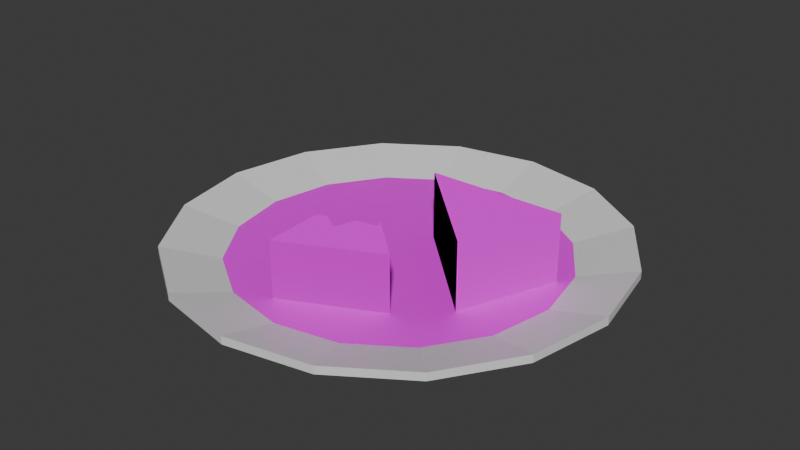# Source: pie.blend  (saved by Blender 4.0.36; exported with 4.5.12 LTS)
import bpy
from mathutils import Matrix  # noqa: F401  (used for matrix-valued properties, if any)

bpy.ops.wm.read_factory_settings(use_empty=True)
scene = bpy.context.scene
scene.name = 'Scene'

# ---- collections
col_collection = bpy.data.collections.new('Collection'); scene.collection.children.link(col_collection)

# ---- images (referenced by path relative to the original .blend; pixels are not part of the script)
import os
ASSET_DIR = os.environ.get("B2B_ASSET_DIR", "")  # directory of the original .blend (textures are referenced by path, not embedded)
HERE = os.path.dirname(os.path.abspath(__file__))  # packed textures are extracted next to this script under _unpacked/

def load_image(name, relpath, width, height, colorspace="sRGB"):
    """Load a texture the original file referenced (path relative to the .blend, or extracted next to this script)."""
    p = next((c for c in (os.path.join(HERE, relpath), os.path.join(ASSET_DIR, relpath)) if relpath and os.path.exists(c)), "")
    if p:
        img = bpy.data.images.load(p, check_existing=True)
        img.name = name
    else:  # same state as the original file: an image datablock whose file is absent (Cycles renders it pink)
        img = bpy.data.images.new(name, width, height)
        img.source = "FILE"
        img.filepath = "//" + (relpath or name)
    img.colorspace_settings.name = colorspace
    return img
img_pie_texture_png = load_image('pie-texture.png', 'pie-texture.png', 1024, 1024, 'sRGB')
img_pie_texture_n_png = load_image('pie-texture_n.png', 'pie-texture_n.png', 1024, 1024, 'Non-Color')
img_plate_png = load_image('plate.png', 'plate.png', 1024, 1024, 'sRGB')

# ---- materials (node trees are filled in below, after node groups)
mat_pie = bpy.data.materials.new('pie')
mat_pie.use_transparent_shadow = False
mat_plate = bpy.data.materials.new('plate')
mat_plate.use_transparent_shadow = False
mat_crumbs = bpy.data.materials.new('crumbs')
mat_crumbs.use_transparent_shadow = False

# ---- material node trees
mat_pie.use_nodes = True; mat_pie.node_tree.nodes.clear()
_N = mat_pie.node_tree.nodes; _L = mat_pie.node_tree.links
n0 = _N.new('ShaderNodeBsdfPrincipled'); n0.name = 'Principled BSDF'; n0.location = (10, 300)
n0.inputs[2].default_value = 1.0
n0.inputs[3].default_value = 1.45
n0.inputs[13].default_value = 0.0
n1 = _N.new('ShaderNodeTexImage'); n1.name = 'Image Texture'; n1.location = (-442, 267)
n1.hide = True
n1.image = img_pie_texture_png
n1.interpolation = 'Closest'
n2 = _N.new('ShaderNodeOutputMaterial'); n2.name = 'Material Output'; n2.location = (300, 300)
n3 = _N.new('ShaderNodeTexImage'); n3.name = 'Image Texture.001'; n3.location = (-444, 120)
n3.image = img_pie_texture_n_png
n3.interpolation = 'Closest'
_L.new(n0.outputs[0], n2.inputs[0])
_L.new(n1.outputs[0], n0.inputs[0])
_L.new(n3.outputs[0], n0.inputs[5])
n2.is_active_output = True
mat_plate.use_nodes = True; mat_plate.node_tree.nodes.clear()
_N = mat_plate.node_tree.nodes; _L = mat_plate.node_tree.links
n0 = _N.new('ShaderNodeBsdfPrincipled'); n0.name = 'Principled BSDF'; n0.location = (10, 300)
n0.inputs[3].default_value = 1.45
n1 = _N.new('ShaderNodeOutputMaterial'); n1.name = 'Material Output'; n1.location = (300, 300)
_L.new(n0.outputs[0], n1.inputs[0])
n1.is_active_output = True
mat_crumbs.use_nodes = True; mat_crumbs.node_tree.nodes.clear()
_N = mat_crumbs.node_tree.nodes; _L = mat_crumbs.node_tree.links
n0 = _N.new('ShaderNodeBsdfPrincipled'); n0.name = 'Principled BSDF'; n0.location = (10, 300)
n0.inputs[3].default_value = 1.45
n1 = _N.new('ShaderNodeOutputMaterial'); n1.name = 'Material Output'; n1.location = (300, 300)
n2 = _N.new('ShaderNodeTexImage'); n2.name = 'Image Texture'; n2.location = (-462, 235)
n2.image = img_plate_png
n2.interpolation = 'Closest'
_L.new(n0.outputs[0], n1.inputs[0])
_L.new(n2.outputs[0], n0.inputs[0])
n1.is_active_output = True

# ---- world
world_world = bpy.data.worlds.new('World'); scene.world = world_world
world_world.use_nodes = True; world_world.node_tree.nodes.clear()
_N = world_world.node_tree.nodes; _L = world_world.node_tree.links
n0 = _N.new('ShaderNodeOutputWorld'); n0.name = 'World Output'; n0.location = (300, 300)
n1 = _N.new('ShaderNodeBackground'); n1.name = 'Background'; n1.location = (10, 300)
n1.inputs[0].default_value = (0.05088, 0.05088, 0.05088, 1.0)
_L.new(n1.outputs[0], n0.inputs[0])
n0.is_active_output = True
world_world.color = (0.05088, 0.05088, 0.05088)
world_world.use_sun_shadow = False
world_world.sun_shadow_jitter_overblur = 0.0

# ---- meshes
me_cylinder_001 = bpy.data.meshes.new('Cylinder.001')
me_cylinder_001.from_pydata([(0.3827, -0.3239, -0.2059), (0.3827, -0.3239, 0.2941), (-0.3827, -0.3239, -0.2059), (-0.3827, -0.3239, 0.2941), (0.05646, 0.06144, -0.2059), (0.05646, 0.06144, 0.2941), (-0.2161, 0.07811, 0.2941), (-0.05255, -0.05502, -0.2059), (-0.05255, -0.05502, 0.2941), (0.2117, 0.02466, -0.2059), (0.2117, 0.02466, 0.2941), (0.2094, 0.09456, 0.2941), (0.2094, 0.09446, -0.2059), (-0.1363, 0.08075, -0.2059), (-0.1363, 0.08075, 0.2941), (-0.2162, 0.07811, -0.2059)], [], [(0, 1, 3, 2), (1, 11, 10, 5, 8, 14, 6, 3), (2, 15, 13, 7, 4, 9, 12, 0), (0, 12, 11, 1), (2, 3, 6, 15), (13, 14, 8, 7), (4, 5, 10, 9), (7, 8, 5, 4), (14, 13, 15, 6), (9, 10, 11, 12)])
_uv = me_cylinder_001.uv_layers.new(name='UVMap')
_uv.uv.foreach_set('vector', [0.0, 0.5629, 2.189e-05, 0.2773, 0.4372, 0.2773, 0.4372, 0.5629, 0.4373, 0.03397, 0.3388, 0.2733, 0.34, 0.2333, 0.2514, 0.2546, 0.189, 0.1882, 0.1413, 0.2658, 0.09568, 0.2644, 0.0, 0.03498, 0.8709, 0.4436, 0.7843, 0.6526, 0.7428, 0.6539, 0.6993, 0.5834, 0.6426, 0.6439, 0.5619, 0.6248, 0.5631, 0.6611, 0.473, 0.4436, 0.4455, 0.0336, 0.6809, 0.03324, 0.6813, 0.2931, 0.4459, 0.2935, 0.9672, 0.02903, 0.9676, 0.2889, 0.7414, 0.2893, 0.7411, 0.02937, 0.5524, 0.123, 0.5524, 0.3858, 0.6354, 0.3858, 0.6354, 0.123, 0.7183, 0.123, 0.7183, 0.3858, 0.8012, 0.3858, 0.8012, 0.123, 0.6354, 0.123, 0.6354, 0.3858, 0.7183, 0.3858, 0.7183, 0.123, 0.5524, 0.3858, 0.5524, 0.123, 0.5109, 0.123, 0.5109, 0.3858, 0.8012, 0.123, 0.8012, 0.3858, 0.8376, 0.3858, 0.8375, 0.123])
me_cylinder_001.materials.append(mat_pie)
me_cylinder_001.update()
me_cylinder_008 = bpy.data.meshes.new('Cylinder.008')
me_cylinder_008.from_pydata([(0.3827, -0.3239, -0.2059), (0.3827, -0.3239, 0.2941), (-0.3827, -0.3239, -0.2059), (-0.3827, -0.3239, 0.2941), (7.611e-05, 0.6, 0.2941), (-1.249e-05, 0.6, -0.2059)], [], [(0, 1, 3, 2), (1, 4, 3), (2, 5, 0), (0, 5, 4, 1), (2, 3, 4, 5)])
_uv = me_cylinder_008.uv_layers.new(name='UVMap')
_uv.uv.foreach_set('vector', [0.0, 0.5629, 2.189e-05, 0.2773, 0.4372, 0.2773, 0.4372, 0.5629, 0.4373, 0.03397, 0.2199, 0.5623, 0.0, 0.03498, 0.8709, 0.4436, 0.6719, 0.9238, 0.473, 0.4436, 0.4455, 0.0336, 0.9653, 0.03281, 0.9656, 0.2927, 0.4459, 0.2935, 0.9672, 0.02903, 0.9676, 0.2889, 0.4478, 0.2897, 0.4474, 0.02982])
me_cylinder_008.materials.append(mat_pie)
me_cylinder_008.update()
me_circle_001 = bpy.data.meshes.new('Circle.001')
me_circle_001.from_pydata([(0.0, 1.2, 0.0), (-0.4592, 1.109, 0.0), (-0.8485, 0.8485, 0.0), (-1.109, 0.4592, 0.0), (-1.2, 0.0, 0.0), (-1.109, -0.4592, 0.0), (-0.8485, -0.8485, 0.0), (-0.4592, -1.109, 0.0), (0.0, -1.2, 0.0), (0.4592, -1.109, 0.0), (0.8485, -0.8485, 0.0), (1.109, -0.4592, 0.0), (1.2, 0.0, 0.0), (1.109, 0.4592, 0.0), (0.8485, 0.8485, 0.0), (0.4592, 1.109, 0.0), (-0.4592, 1.109, -0.1003), (0.0, 1.2, -0.1003), (-0.8485, 0.8485, -0.1003), (-1.109, 0.4592, -0.1003), (-1.2, 0.0, -0.1003), (-1.109, -0.4592, -0.1003), (-0.8485, -0.8485, -0.1003), (-0.4592, -1.109, -0.1003), (0.0, -1.2, -0.1003), (0.4592, -1.109, -0.1003), (0.8485, -0.8485, -0.1003), (1.109, -0.4592, -0.1003), (1.2, 0.0, -0.1003), (1.109, 0.4592, -0.1003), (0.8485, 0.8485, -0.1003), (0.4592, 1.109, -0.1003), (-0.6183, 1.493, 0.1121), (0.0, 1.616, 0.1121), (-1.143, 1.143, 0.1121), (-1.493, 0.6183, 0.1121), (-1.616, 0.0, 0.1121), (-1.493, -0.6183, 0.1121), (-1.143, -1.143, 0.1121), (-0.6183, -1.493, 0.1121), (0.0, -1.616, 0.1121), (0.6183, -1.493, 0.1121), (1.143, -1.143, 0.1121), (1.493, -0.6183, 0.1121), (1.616, 0.0, 0.1121), (1.493, 0.6183, 0.1121), (1.143, 1.143, 0.1121), (0.6183, 1.493, 0.1121), (-0.6183, 1.493, 0.05404), (0.0, 1.616, 0.05404), (-1.143, 1.143, 0.05404), (-1.493, 0.6183, 0.05404), (-1.616, 0.0, 0.05404), (-1.493, -0.6183, 0.05404), (-1.143, -1.143, 0.05404), (-0.6183, -1.493, 0.05404), (0.0, -1.616, 0.05404), (0.6183, -1.493, 0.05404), (1.143, -1.143, 0.05404), (1.493, -0.6183, 0.05404), (1.616, 0.0, 0.05404), (1.493, 0.6183, 0.05404), (1.143, 1.143, 0.05404), (0.6183, 1.493, 0.05404)], [], [(0, 15, 14, 13, 12, 11, 10, 9, 8, 7, 6, 5, 4, 3, 2, 1), (17, 16, 18, 19, 20, 21, 22, 23, 24, 25, 26, 27, 28, 29, 30, 31), (24, 23, 55, 56), (9, 10, 42, 41), (23, 22, 54, 55), (8, 9, 41, 40), (22, 21, 53, 54), (7, 8, 40, 39), (21, 20, 52, 53), (6, 7, 39, 38), (20, 19, 51, 52), (5, 6, 38, 37), (19, 18, 50, 51), (17, 31, 63, 49), (4, 5, 37, 36), (18, 16, 48, 50), (31, 30, 62, 63), (3, 4, 36, 35), (35, 36, 52, 51), (43, 44, 60, 59), (36, 37, 53, 52), (44, 45, 61, 60), (37, 38, 54, 53), (45, 46, 62, 61), (38, 39, 55, 54), (46, 47, 63, 62), (39, 40, 56, 55), (33, 32, 48, 49), (47, 33, 49, 63), (40, 41, 57, 56), (32, 34, 50, 48), (41, 42, 58, 57), (34, 35, 51, 50), (42, 43, 59, 58), (10, 11, 43, 42), (25, 24, 56, 57), (11, 12, 44, 43), (26, 25, 57, 58), (12, 13, 45, 44), (27, 26, 58, 59), (13, 14, 46, 45), (0, 1, 32, 33), (28, 27, 59, 60), (14, 15, 47, 46), (1, 2, 34, 32), (29, 28, 60, 61), (15, 0, 33, 47), (2, 3, 35, 34), (30, 29, 61, 62), (16, 17, 49, 48)])
me_circle_001.polygons.foreach_set('material_index', [1, 0, 0, 0, 0, 0, 0, 0, 0, 0, 0, 0, 0, 0, 0, 0, 0, 0, 0, 0, 0, 0, 0, 0, 0, 0, 0, 0, 0, 0, 0, 0, 0, 0, 0, 0, 0, 0, 0, 0, 0, 0, 0, 0, 0, 0, 0, 0, 0, 0])
_uv = me_circle_001.uv_layers.new(name='UVMap')
_uv.uv.foreach_set('vector', [0.5, 1.0, 0.6913, 0.9619, 0.8536, 0.8536, 0.9619, 0.6913, 1.0, 0.5, 0.9619, 0.3087, 0.8536, 0.1464, 0.6913, 0.03806, 0.5, 0.0, 0.3087, 0.03806, 0.1464, 0.1464, 0.03806, 0.3087, 0.0, 0.5, 0.03806, 0.6913, 0.1464, 0.8536, 0.3087, 0.9619, 0.5, 1.0, 0.3087, 0.9619, 0.1464, 0.8536, 0.03806, 0.6913, 0.0, 0.5, 0.03806, 0.3087, 0.1464, 0.1464, 0.3087, 0.03806, 0.5, 0.0, 0.6913, 0.03806, 0.8536, 0.1464, 0.9619, 0.3087, 1.0, 0.5, 0.9619, 0.6913, 0.8536, 0.8536, 0.6913, 0.9619, 0.5, 0.0, 0.3087, 0.03806, 0.3087, 0.03806, 0.5, 0.0, 0.6913, 0.03806, 0.8536, 0.1464, 0.8536, 0.1464, 0.6913, 0.03806, 0.3087, 0.03806, 0.1464, 0.1464, 0.1464, 0.1464, 0.3087, 0.03806, 0.5, 0.0, 0.6913, 0.03806, 0.6913, 0.03806, 0.5, 0.0, 0.1464, 0.1464, 0.03806, 0.3087, 0.03806, 0.3087, 0.1464, 0.1464, 0.3087, 0.03806, 0.5, 0.0, 0.5, 0.0, 0.3087, 0.03806, 0.03806, 0.3087, 0.0, 0.5, 0.0, 0.5, 0.03806, 0.3087, 0.1464, 0.1464, 0.3087, 0.03806, 0.3087, 0.03806, 0.1464, 0.1464, 0.0, 0.5, 0.03806, 0.6913, 0.03806, 0.6913, 0.0, 0.5, 0.03806, 0.3087, 0.1464, 0.1464, 0.1464, 0.1464, 0.03806, 0.3087, 0.03806, 0.6913, 0.1464, 0.8536, 0.1464, 0.8536, 0.03806, 0.6913, 0.5, 1.0, 0.6913, 0.9619, 0.6913, 0.9619, 0.5, 1.0, 0.0, 0.5, 0.03806, 0.3087, 0.03806, 0.3087, 0.0, 0.5, 0.1464, 0.8536, 0.3087, 0.9619, 0.3087, 0.9619, 0.1464, 0.8536, 0.6913, 0.9619, 0.8536, 0.8536, 0.8536, 0.8536, 0.6913, 0.9619, 0.03806, 0.6913, 0.0, 0.5, 0.0, 0.5, 0.03806, 0.6913, 0.03806, 0.6913, 0.0, 0.5, 0.0, 0.5, 0.03806, 0.6913, 0.9619, 0.3087, 1.0, 0.5, 1.0, 0.5, 0.9619, 0.3087, 0.0, 0.5, 0.03806, 0.3087, 0.03806, 0.3087, 0.0, 0.5, 1.0, 0.5, 0.9619, 0.6913, 0.9619, 0.6913, 1.0, 0.5, 0.03806, 0.3087, 0.1464, 0.1464, 0.1464, 0.1464, 0.03806, 0.3087, 0.9619, 0.6913, 0.8536, 0.8536, 0.8536, 0.8536, 0.9619, 0.6913, 0.1464, 0.1464, 0.3087, 0.03806, 0.3087, 0.03806, 0.1464, 0.1464, 0.8536, 0.8536, 0.6913, 0.9619, 0.6913, 0.9619, 0.8536, 0.8536, 0.3087, 0.03806, 0.5, 0.0, 0.5, 0.0, 0.3087, 0.03806, 0.5, 1.0, 0.3087, 0.9619, 0.3087, 0.9619, 0.5, 1.0, 0.6913, 0.9619, 0.5, 1.0, 0.5, 1.0, 0.6913, 0.9619, 0.5, 0.0, 0.6913, 0.03806, 0.6913, 0.03806, 0.5, 0.0, 0.3087, 0.9619, 0.1464, 0.8536, 0.1464, 0.8536, 0.3087, 0.9619, 0.6913, 0.03806, 0.8536, 0.1464, 0.8536, 0.1464, 0.6913, 0.03806, 0.1464, 0.8536, 0.03806, 0.6913, 0.03806, 0.6913, 0.1464, 0.8536, 0.8536, 0.1464, 0.9619, 0.3087, 0.9619, 0.3087, 0.8536, 0.1464, 0.8536, 0.1464, 0.9619, 0.3087, 0.9619, 0.3087, 0.8536, 0.1464, 0.6913, 0.03806, 0.5, 0.0, 0.5, 0.0, 0.6913, 0.03806, 0.9619, 0.3087, 1.0, 0.5, 1.0, 0.5, 0.9619, 0.3087, 0.8536, 0.1464, 0.6913, 0.03806, 0.6913, 0.03806, 0.8536, 0.1464, 1.0, 0.5, 0.9619, 0.6913, 0.9619, 0.6913, 1.0, 0.5, 0.9619, 0.3087, 0.8536, 0.1464, 0.8536, 0.1464, 0.9619, 0.3087, 0.9619, 0.6913, 0.8536, 0.8536, 0.8536, 0.8536, 0.9619, 0.6913, 0.5, 1.0, 0.3087, 0.9619, 0.3087, 0.9619, 0.5, 1.0, 1.0, 0.5, 0.9619, 0.3087, 0.9619, 0.3087, 1.0, 0.5, 0.8536, 0.8536, 0.6913, 0.9619, 0.6913, 0.9619, 0.8536, 0.8536, 0.3087, 0.9619, 0.1464, 0.8536, 0.1464, 0.8536, 0.3087, 0.9619, 0.9619, 0.6913, 1.0, 0.5, 1.0, 0.5, 0.9619, 0.6913, 0.6913, 0.9619, 0.5, 1.0, 0.5, 1.0, 0.6913, 0.9619, 0.1464, 0.8536, 0.03806, 0.6913, 0.03806, 0.6913, 0.1464, 0.8536, 0.8536, 0.8536, 0.9619, 0.6913, 0.9619, 0.6913, 0.8536, 0.8536, 0.3087, 0.9619, 0.5, 1.0, 0.5, 1.0, 0.3087, 0.9619])
me_circle_001.materials.append(mat_plate)
me_circle_001.materials.append(mat_crumbs)
me_circle_001.update()

# ---- objects
ob_bitten_pie_col = bpy.data.objects.new('bitten-pie-col', me_cylinder_001)
ob_pie_col = bpy.data.objects.new('pie-col', me_cylinder_008)
ob_plate = bpy.data.objects.new('plate', me_circle_001)

# ---- transforms, parenting, visibility, modifiers, constraints
ob_bitten_pie_col.location = (-0.009494, -0.5388, 0.1198)
ob_bitten_pie_col.rotation_euler = (0.0, -0.0, 0.4463)
ob_pie_col.location = (0.6083, 0.08679, 0.1985)
ob_pie_col.rotation_euler = (0.0, -0.0, 1.198)
ob_plate.location = (0.0, 0.0, 0.0)

# ---- collection membership
col_collection.objects.link(ob_bitten_pie_col)
col_collection.objects.link(ob_pie_col)
col_collection.objects.link(ob_plate)

# ---- scene / render settings (as saved in the file)
scene.frame_start = 1; scene.frame_end = 250; scene.frame_set(153)
scene.render.engine = 'BLENDER_EEVEE_NEXT'
scene.cycles.sampling_pattern = 'TABULATED_SOBOL'
bpy.context.view_layer.update()

# ---- added for rendering (the .blend has no active camera and no usable light): camera, sun
cam_auto = bpy.data.cameras.new('AutoCamera')
cam_auto.lens = 50.0
cam_auto.sensor_width = 36.0
cam_auto.clip_end = 1000.0
ob_auto_camera = bpy.data.objects.new('AutoCamera', cam_auto)
scene.collection.objects.link(ob_auto_camera)
ob_auto_camera.location = (4.26393, -5.11671, 3.60731)
ob_auto_camera.rotation_euler = (1.09748, -7.21219e-08, 0.694738)
scene.camera = ob_auto_camera
light_auto_sun = bpy.data.lights.new('AutoSun', 'SUN')
light_auto_sun.energy = 3.0
light_auto_sun.angle = 0.0523599
ob_auto_sun = bpy.data.objects.new('AutoSun', light_auto_sun)
scene.collection.objects.link(ob_auto_sun)
ob_auto_sun.rotation_euler = (0.872665, 0.174533, 0.523599)
bpy.context.view_layer.update()
